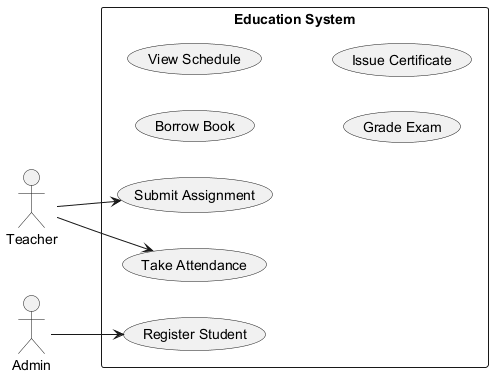

The diagram above was rendered by PlantUML. Its source (embedded in the PNG):
@startuml
skinparam backgroundColor #FFFFFF
skinparam classBackgroundColor #F1F8E9
skinparam classBorderColor #33691E
left to right direction
actor "Teacher" as Teacher
actor "Admin" as Admin
rectangle "Education System" {
  usecase "Borrow Book" as UC_BorrowBook
  usecase "Submit Assignment" as UC_SubmitAssignment
  usecase "View Schedule" as UC_ViewSchedule
  usecase "Take Attendance" as UC_TakeAttendance
  usecase "Grade Exam" as UC_GradeExam
  usecase "Register Student" as UC_RegisterStudent
  usecase "Issue Certificate" as UC_IssueCertificate
}
Teacher --> UC_TakeAttendance
Teacher --> UC_SubmitAssignment
Admin --> UC_RegisterStudent
@enduml